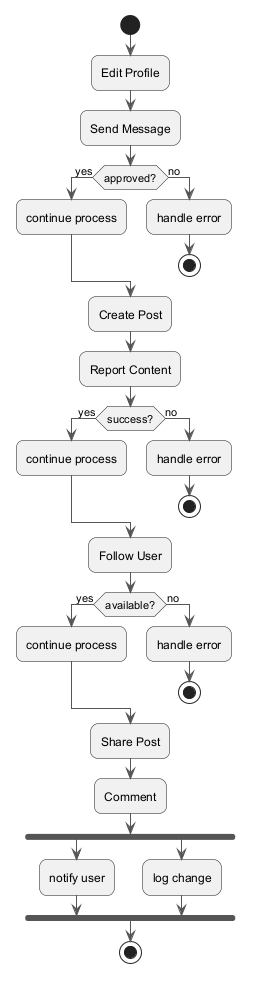

The diagram above was rendered by PlantUML. Its source (embedded in the PNG):
@startuml
skinparam backgroundColor #FFFFFF
skinparam roundCorner 15
skinparam ArrowColor #555555
start
:Edit Profile;
:Send Message;
if (approved?) then (yes)
:continue process;
else (no)
:handle error;
stop
endif
:Create Post;
:Report Content;
if (success?) then (yes)
:continue process;
else (no)
:handle error;
stop
endif
:Follow User;
if (available?) then (yes)
:continue process;
else (no)
:handle error;
stop
endif
:Share Post;
:Comment;
fork
:notify user;
fork again
:log change;
end fork
stop
@enduml